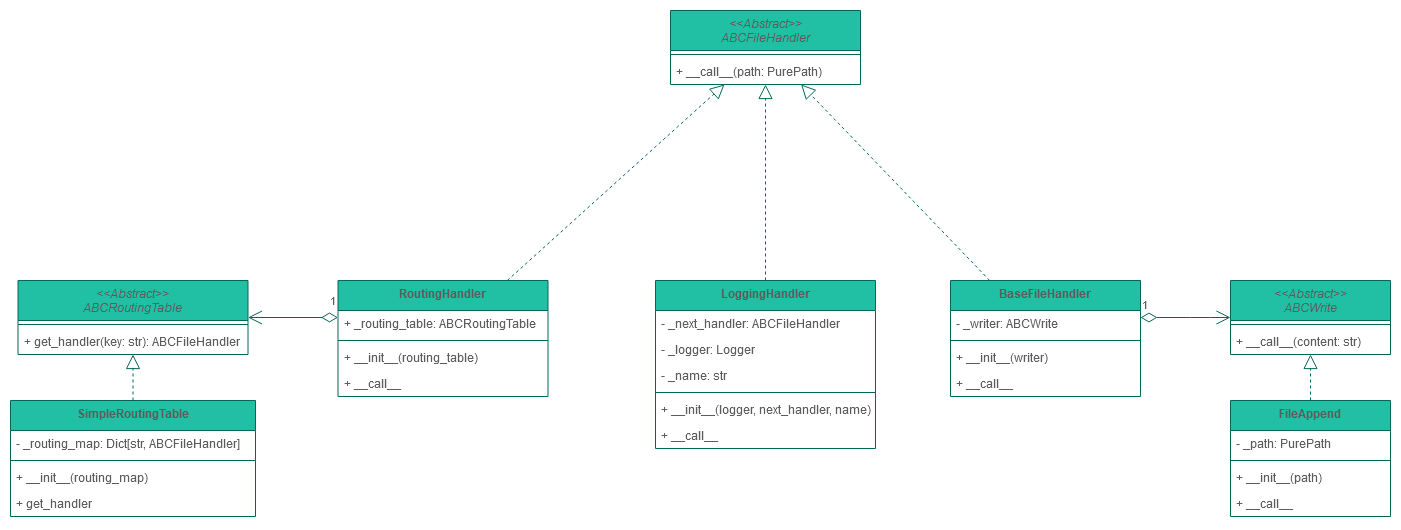

The diagram above was exported from draw.io. Its source (the exported page's mxGraphModel, read from the mxfile embedded in the PNG):
<mxGraphModel dx="2488" dy="831" grid="1" gridSize="10" guides="1" tooltips="1" connect="1" arrows="1" fold="1" page="1" pageScale="1" pageWidth="827" pageHeight="1169" math="0" shadow="0">
  <root>
    <mxCell id="0" />
    <mxCell id="1" parent="0" />
    <mxCell id="1ST4QoTyF9-QEKbsMpmA-8" value="BaseFileHandler" style="swimlane;fontStyle=1;align=center;verticalAlign=top;childLayout=stackLayout;horizontal=1;startSize=30;horizontalStack=0;resizeParent=1;resizeParentMax=0;resizeLast=0;collapsible=1;marginBottom=0;fillColor=#21C0A5;strokeColor=#006658;fontColor=#5C5C5C;" vertex="1" parent="1">
      <mxGeometry x="280" y="640" width="190" height="116" as="geometry" />
    </mxCell>
    <mxCell id="1ST4QoTyF9-QEKbsMpmA-16" value="- _writer: ABCWrite" style="text;strokeColor=none;fillColor=none;align=left;verticalAlign=top;spacingLeft=4;spacingRight=4;overflow=hidden;rotatable=0;points=[[0,0.5],[1,0.5]];portConstraint=eastwest;fontColor=#5C5C5C;" vertex="1" parent="1ST4QoTyF9-QEKbsMpmA-8">
      <mxGeometry y="30" width="190" height="26" as="geometry" />
    </mxCell>
    <mxCell id="1ST4QoTyF9-QEKbsMpmA-9" value="" style="line;strokeWidth=1;fillColor=none;align=left;verticalAlign=middle;spacingTop=-1;spacingLeft=3;spacingRight=3;rotatable=0;labelPosition=right;points=[];portConstraint=eastwest;strokeColor=#006658;fontColor=#5C5C5C;" vertex="1" parent="1ST4QoTyF9-QEKbsMpmA-8">
      <mxGeometry y="56" width="190" height="8" as="geometry" />
    </mxCell>
    <mxCell id="1ST4QoTyF9-QEKbsMpmA-14" value="+ __init__(writer)" style="text;strokeColor=none;fillColor=none;align=left;verticalAlign=top;spacingLeft=4;spacingRight=4;overflow=hidden;rotatable=0;points=[[0,0.5],[1,0.5]];portConstraint=eastwest;fontColor=#5C5C5C;" vertex="1" parent="1ST4QoTyF9-QEKbsMpmA-8">
      <mxGeometry y="64" width="190" height="26" as="geometry" />
    </mxCell>
    <mxCell id="1ST4QoTyF9-QEKbsMpmA-10" value="+ __call__" style="text;strokeColor=none;fillColor=none;align=left;verticalAlign=top;spacingLeft=4;spacingRight=4;overflow=hidden;rotatable=0;points=[[0,0.5],[1,0.5]];portConstraint=eastwest;fontColor=#5C5C5C;" vertex="1" parent="1ST4QoTyF9-QEKbsMpmA-8">
      <mxGeometry y="90" width="190" height="26" as="geometry" />
    </mxCell>
    <mxCell id="1ST4QoTyF9-QEKbsMpmA-17" value="" style="endArrow=block;dashed=1;endFill=0;endSize=12;html=1;strokeColor=#006658;fontColor=#5C5C5C;" edge="1" parent="1" source="1ST4QoTyF9-QEKbsMpmA-8" target="1ST4QoTyF9-QEKbsMpmA-75">
      <mxGeometry width="160" relative="1" as="geometry">
        <mxPoint x="330" y="570" as="sourcePoint" />
        <mxPoint x="255" y="514" as="targetPoint" />
      </mxGeometry>
    </mxCell>
    <mxCell id="1ST4QoTyF9-QEKbsMpmA-64" value="&lt;&lt;Abstract&gt;&gt;&#10;ABCWrite" style="swimlane;fontStyle=2;align=center;verticalAlign=top;childLayout=stackLayout;horizontal=1;startSize=40;horizontalStack=0;resizeParent=1;resizeParentMax=0;resizeLast=0;collapsible=1;marginBottom=0;fillColor=#21C0A5;strokeColor=#006658;fontColor=#5C5C5C;" vertex="1" parent="1">
      <mxGeometry x="560" y="640" width="160" height="74" as="geometry" />
    </mxCell>
    <mxCell id="1ST4QoTyF9-QEKbsMpmA-66" value="" style="line;strokeWidth=1;fillColor=none;align=left;verticalAlign=middle;spacingTop=-1;spacingLeft=3;spacingRight=3;rotatable=0;labelPosition=right;points=[];portConstraint=eastwest;strokeColor=#006658;fontColor=#5C5C5C;" vertex="1" parent="1ST4QoTyF9-QEKbsMpmA-64">
      <mxGeometry y="40" width="160" height="8" as="geometry" />
    </mxCell>
    <mxCell id="1ST4QoTyF9-QEKbsMpmA-67" value="+ __call__(content: str)" style="text;strokeColor=none;fillColor=none;align=left;verticalAlign=top;spacingLeft=4;spacingRight=4;overflow=hidden;rotatable=0;points=[[0,0.5],[1,0.5]];portConstraint=eastwest;fontColor=#5C5C5C;" vertex="1" parent="1ST4QoTyF9-QEKbsMpmA-64">
      <mxGeometry y="48" width="160" height="26" as="geometry" />
    </mxCell>
    <mxCell id="1ST4QoTyF9-QEKbsMpmA-68" value="FileAppend" style="swimlane;fontStyle=1;align=center;verticalAlign=top;childLayout=stackLayout;horizontal=1;startSize=30;horizontalStack=0;resizeParent=1;resizeParentMax=0;resizeLast=0;collapsible=1;marginBottom=0;fillColor=#21C0A5;strokeColor=#006658;fontColor=#5C5C5C;" vertex="1" parent="1">
      <mxGeometry x="560" y="760" width="160" height="116" as="geometry" />
    </mxCell>
    <mxCell id="1ST4QoTyF9-QEKbsMpmA-72" value="- _path: PurePath" style="text;strokeColor=none;fillColor=none;align=left;verticalAlign=top;spacingLeft=4;spacingRight=4;overflow=hidden;rotatable=0;points=[[0,0.5],[1,0.5]];portConstraint=eastwest;fontColor=#5C5C5C;" vertex="1" parent="1ST4QoTyF9-QEKbsMpmA-68">
      <mxGeometry y="30" width="160" height="26" as="geometry" />
    </mxCell>
    <mxCell id="1ST4QoTyF9-QEKbsMpmA-69" value="" style="line;strokeWidth=1;fillColor=none;align=left;verticalAlign=middle;spacingTop=-1;spacingLeft=3;spacingRight=3;rotatable=0;labelPosition=right;points=[];portConstraint=eastwest;strokeColor=#006658;fontColor=#5C5C5C;" vertex="1" parent="1ST4QoTyF9-QEKbsMpmA-68">
      <mxGeometry y="56" width="160" height="8" as="geometry" />
    </mxCell>
    <mxCell id="1ST4QoTyF9-QEKbsMpmA-70" value="+ __init__(path)" style="text;strokeColor=none;fillColor=none;align=left;verticalAlign=top;spacingLeft=4;spacingRight=4;overflow=hidden;rotatable=0;points=[[0,0.5],[1,0.5]];portConstraint=eastwest;fontColor=#5C5C5C;" vertex="1" parent="1ST4QoTyF9-QEKbsMpmA-68">
      <mxGeometry y="64" width="160" height="26" as="geometry" />
    </mxCell>
    <mxCell id="1ST4QoTyF9-QEKbsMpmA-71" value="+ __call__" style="text;strokeColor=none;fillColor=none;align=left;verticalAlign=top;spacingLeft=4;spacingRight=4;overflow=hidden;rotatable=0;points=[[0,0.5],[1,0.5]];portConstraint=eastwest;fontColor=#5C5C5C;" vertex="1" parent="1ST4QoTyF9-QEKbsMpmA-68">
      <mxGeometry y="90" width="160" height="26" as="geometry" />
    </mxCell>
    <mxCell id="1ST4QoTyF9-QEKbsMpmA-73" value="" style="endArrow=block;dashed=1;endFill=0;endSize=12;html=1;strokeColor=#006658;fontColor=#5C5C5C;" edge="1" parent="1" source="1ST4QoTyF9-QEKbsMpmA-68" target="1ST4QoTyF9-QEKbsMpmA-64">
      <mxGeometry width="160" relative="1" as="geometry">
        <mxPoint x="170" y="830" as="sourcePoint" />
        <mxPoint x="330" y="830" as="targetPoint" />
      </mxGeometry>
    </mxCell>
    <mxCell id="1ST4QoTyF9-QEKbsMpmA-74" value="1" style="endArrow=open;html=1;endSize=12;startArrow=diamondThin;startSize=14;startFill=0;edgeStyle=orthogonalEdgeStyle;align=left;verticalAlign=bottom;strokeColor=#006658;fontColor=#5C5C5C;" edge="1" parent="1" source="1ST4QoTyF9-QEKbsMpmA-8" target="1ST4QoTyF9-QEKbsMpmA-64">
      <mxGeometry x="-1" y="3" relative="1" as="geometry">
        <mxPoint x="330" y="830" as="sourcePoint" />
        <mxPoint x="490" y="830" as="targetPoint" />
        <Array as="points">
          <mxPoint x="530" y="677" />
          <mxPoint x="530" y="677" />
        </Array>
      </mxGeometry>
    </mxCell>
    <mxCell id="1ST4QoTyF9-QEKbsMpmA-75" value="&lt;&lt;Abstract&gt;&gt;&#10;ABCFileHandler" style="swimlane;fontStyle=2;align=center;verticalAlign=top;childLayout=stackLayout;horizontal=1;startSize=40;horizontalStack=0;resizeParent=1;resizeParentMax=0;resizeLast=0;collapsible=1;marginBottom=0;fillColor=#21C0A5;strokeColor=#006658;fontColor=#5C5C5C;" vertex="1" parent="1">
      <mxGeometry y="370" width="190" height="74" as="geometry" />
    </mxCell>
    <mxCell id="1ST4QoTyF9-QEKbsMpmA-76" value="" style="line;strokeWidth=1;fillColor=none;align=left;verticalAlign=middle;spacingTop=-1;spacingLeft=3;spacingRight=3;rotatable=0;labelPosition=right;points=[];portConstraint=eastwest;strokeColor=#006658;fontColor=#5C5C5C;" vertex="1" parent="1ST4QoTyF9-QEKbsMpmA-75">
      <mxGeometry y="40" width="190" height="8" as="geometry" />
    </mxCell>
    <mxCell id="1ST4QoTyF9-QEKbsMpmA-77" value="+ __call__(path: PurePath)" style="text;strokeColor=none;fillColor=none;align=left;verticalAlign=top;spacingLeft=4;spacingRight=4;overflow=hidden;rotatable=0;points=[[0,0.5],[1,0.5]];portConstraint=eastwest;fontColor=#5C5C5C;" vertex="1" parent="1ST4QoTyF9-QEKbsMpmA-75">
      <mxGeometry y="48" width="190" height="26" as="geometry" />
    </mxCell>
    <mxCell id="1ST4QoTyF9-QEKbsMpmA-81" value="LoggingHandler" style="swimlane;fontStyle=1;align=center;verticalAlign=top;childLayout=stackLayout;horizontal=1;startSize=30;horizontalStack=0;resizeParent=1;resizeParentMax=0;resizeLast=0;collapsible=1;marginBottom=0;fillColor=#21C0A5;strokeColor=#006658;fontColor=#5C5C5C;" vertex="1" parent="1">
      <mxGeometry x="-15" y="640" width="220" height="168" as="geometry" />
    </mxCell>
    <mxCell id="1ST4QoTyF9-QEKbsMpmA-84" value="- _next_handler: ABCFileHandler" style="text;strokeColor=none;fillColor=none;align=left;verticalAlign=top;spacingLeft=4;spacingRight=4;overflow=hidden;rotatable=0;points=[[0,0.5],[1,0.5]];portConstraint=eastwest;fontColor=#5C5C5C;" vertex="1" parent="1ST4QoTyF9-QEKbsMpmA-81">
      <mxGeometry y="30" width="220" height="26" as="geometry" />
    </mxCell>
    <mxCell id="1ST4QoTyF9-QEKbsMpmA-95" value="- _logger: Logger" style="text;strokeColor=none;fillColor=none;align=left;verticalAlign=top;spacingLeft=4;spacingRight=4;overflow=hidden;rotatable=0;points=[[0,0.5],[1,0.5]];portConstraint=eastwest;fontColor=#5C5C5C;" vertex="1" parent="1ST4QoTyF9-QEKbsMpmA-81">
      <mxGeometry y="56" width="220" height="26" as="geometry" />
    </mxCell>
    <mxCell id="1ST4QoTyF9-QEKbsMpmA-106" value="- _name: str" style="text;strokeColor=none;fillColor=none;align=left;verticalAlign=top;spacingLeft=4;spacingRight=4;overflow=hidden;rotatable=0;points=[[0,0.5],[1,0.5]];portConstraint=eastwest;fontColor=#5C5C5C;" vertex="1" parent="1ST4QoTyF9-QEKbsMpmA-81">
      <mxGeometry y="82" width="220" height="26" as="geometry" />
    </mxCell>
    <mxCell id="1ST4QoTyF9-QEKbsMpmA-82" value="" style="line;strokeWidth=1;fillColor=none;align=left;verticalAlign=middle;spacingTop=-1;spacingLeft=3;spacingRight=3;rotatable=0;labelPosition=right;points=[];portConstraint=eastwest;strokeColor=#006658;fontColor=#5C5C5C;" vertex="1" parent="1ST4QoTyF9-QEKbsMpmA-81">
      <mxGeometry y="108" width="220" height="8" as="geometry" />
    </mxCell>
    <mxCell id="1ST4QoTyF9-QEKbsMpmA-83" value="+ __init__(logger, next_handler, name)" style="text;strokeColor=none;fillColor=none;align=left;verticalAlign=top;spacingLeft=4;spacingRight=4;overflow=hidden;rotatable=0;points=[[0,0.5],[1,0.5]];portConstraint=eastwest;fontColor=#5C5C5C;" vertex="1" parent="1ST4QoTyF9-QEKbsMpmA-81">
      <mxGeometry y="116" width="220" height="26" as="geometry" />
    </mxCell>
    <mxCell id="1ST4QoTyF9-QEKbsMpmA-104" value="+ __call__" style="text;strokeColor=none;fillColor=none;align=left;verticalAlign=top;spacingLeft=4;spacingRight=4;overflow=hidden;rotatable=0;points=[[0,0.5],[1,0.5]];portConstraint=eastwest;fontColor=#5C5C5C;" vertex="1" parent="1ST4QoTyF9-QEKbsMpmA-81">
      <mxGeometry y="142" width="220" height="26" as="geometry" />
    </mxCell>
    <mxCell id="1ST4QoTyF9-QEKbsMpmA-85" value="" style="endArrow=block;dashed=1;endFill=0;endSize=12;html=1;strokeColor=#006658;fontColor=#5C5C5C;" edge="1" parent="1" source="1ST4QoTyF9-QEKbsMpmA-81" target="1ST4QoTyF9-QEKbsMpmA-75">
      <mxGeometry width="160" relative="1" as="geometry">
        <mxPoint x="-180" y="460" as="sourcePoint" />
        <mxPoint x="-20" y="460" as="targetPoint" />
      </mxGeometry>
    </mxCell>
    <mxCell id="1ST4QoTyF9-QEKbsMpmA-86" value="RoutingHandler" style="swimlane;fontStyle=1;align=center;verticalAlign=top;childLayout=stackLayout;horizontal=1;startSize=30;horizontalStack=0;resizeParent=1;resizeParentMax=0;resizeLast=0;collapsible=1;marginBottom=0;fillColor=#21C0A5;strokeColor=#006658;fontColor=#5C5C5C;" vertex="1" parent="1">
      <mxGeometry x="-332.5" y="640" width="210" height="116" as="geometry" />
    </mxCell>
    <mxCell id="1ST4QoTyF9-QEKbsMpmA-89" value="+ _routing_table: ABCRoutingTable" style="text;strokeColor=none;fillColor=none;align=left;verticalAlign=top;spacingLeft=4;spacingRight=4;overflow=hidden;rotatable=0;points=[[0,0.5],[1,0.5]];portConstraint=eastwest;fontColor=#5C5C5C;" vertex="1" parent="1ST4QoTyF9-QEKbsMpmA-86">
      <mxGeometry y="30" width="210" height="26" as="geometry" />
    </mxCell>
    <mxCell id="1ST4QoTyF9-QEKbsMpmA-87" value="" style="line;strokeWidth=1;fillColor=none;align=left;verticalAlign=middle;spacingTop=-1;spacingLeft=3;spacingRight=3;rotatable=0;labelPosition=right;points=[];portConstraint=eastwest;strokeColor=#006658;fontColor=#5C5C5C;" vertex="1" parent="1ST4QoTyF9-QEKbsMpmA-86">
      <mxGeometry y="56" width="210" height="8" as="geometry" />
    </mxCell>
    <mxCell id="1ST4QoTyF9-QEKbsMpmA-88" value="+ __init__(routing_table)" style="text;strokeColor=none;fillColor=none;align=left;verticalAlign=top;spacingLeft=4;spacingRight=4;overflow=hidden;rotatable=0;points=[[0,0.5],[1,0.5]];portConstraint=eastwest;fontColor=#5C5C5C;" vertex="1" parent="1ST4QoTyF9-QEKbsMpmA-86">
      <mxGeometry y="64" width="210" height="26" as="geometry" />
    </mxCell>
    <mxCell id="1ST4QoTyF9-QEKbsMpmA-105" value="+ __call__" style="text;strokeColor=none;fillColor=none;align=left;verticalAlign=top;spacingLeft=4;spacingRight=4;overflow=hidden;rotatable=0;points=[[0,0.5],[1,0.5]];portConstraint=eastwest;fontColor=#5C5C5C;" vertex="1" parent="1ST4QoTyF9-QEKbsMpmA-86">
      <mxGeometry y="90" width="210" height="26" as="geometry" />
    </mxCell>
    <mxCell id="1ST4QoTyF9-QEKbsMpmA-90" value="" style="endArrow=block;dashed=1;endFill=0;endSize=12;html=1;strokeColor=#006658;fontColor=#5C5C5C;" edge="1" parent="1" source="1ST4QoTyF9-QEKbsMpmA-86" target="1ST4QoTyF9-QEKbsMpmA-75">
      <mxGeometry width="160" relative="1" as="geometry">
        <mxPoint x="-20.719424460431583" y="650" as="sourcePoint" />
        <mxPoint x="85.03597122302153" y="454" as="targetPoint" />
      </mxGeometry>
    </mxCell>
    <mxCell id="1ST4QoTyF9-QEKbsMpmA-91" value="&lt;&lt;Abstract&gt;&gt;&#10;ABCRoutingTable" style="swimlane;fontStyle=2;align=center;verticalAlign=top;childLayout=stackLayout;horizontal=1;startSize=40;horizontalStack=0;resizeParent=1;resizeParentMax=0;resizeLast=0;collapsible=1;marginBottom=0;fillColor=#21C0A5;strokeColor=#006658;fontColor=#5C5C5C;" vertex="1" parent="1">
      <mxGeometry x="-652.5" y="640" width="230" height="74" as="geometry" />
    </mxCell>
    <mxCell id="1ST4QoTyF9-QEKbsMpmA-93" value="" style="line;strokeWidth=1;fillColor=none;align=left;verticalAlign=middle;spacingTop=-1;spacingLeft=3;spacingRight=3;rotatable=0;labelPosition=right;points=[];portConstraint=eastwest;strokeColor=#006658;fontColor=#5C5C5C;" vertex="1" parent="1ST4QoTyF9-QEKbsMpmA-91">
      <mxGeometry y="40" width="230" height="8" as="geometry" />
    </mxCell>
    <mxCell id="1ST4QoTyF9-QEKbsMpmA-94" value="+ get_handler(key: str): ABCFileHandler" style="text;strokeColor=none;fillColor=none;align=left;verticalAlign=top;spacingLeft=4;spacingRight=4;overflow=hidden;rotatable=0;points=[[0,0.5],[1,0.5]];portConstraint=eastwest;fontColor=#5C5C5C;" vertex="1" parent="1ST4QoTyF9-QEKbsMpmA-91">
      <mxGeometry y="48" width="230" height="26" as="geometry" />
    </mxCell>
    <mxCell id="1ST4QoTyF9-QEKbsMpmA-96" value="1" style="endArrow=open;html=1;endSize=12;startArrow=diamondThin;startSize=14;startFill=0;edgeStyle=orthogonalEdgeStyle;align=left;verticalAlign=bottom;strokeColor=#006658;fontColor=#5C5C5C;" edge="1" parent="1" source="1ST4QoTyF9-QEKbsMpmA-86" target="1ST4QoTyF9-QEKbsMpmA-91">
      <mxGeometry x="-0.7778" y="-7" relative="1" as="geometry">
        <mxPoint x="-472.5" y="560" as="sourcePoint" />
        <mxPoint x="-312.5" y="560" as="targetPoint" />
        <Array as="points">
          <mxPoint x="-392.5" y="677" />
          <mxPoint x="-392.5" y="677" />
        </Array>
        <mxPoint as="offset" />
      </mxGeometry>
    </mxCell>
    <mxCell id="1ST4QoTyF9-QEKbsMpmA-97" value="SimpleRoutingTable" style="swimlane;fontStyle=1;align=center;verticalAlign=top;childLayout=stackLayout;horizontal=1;startSize=30;horizontalStack=0;resizeParent=1;resizeParentMax=0;resizeLast=0;collapsible=1;marginBottom=0;fillColor=#21C0A5;strokeColor=#006658;fontColor=#5C5C5C;" vertex="1" parent="1">
      <mxGeometry x="-660" y="760" width="245" height="116" as="geometry" />
    </mxCell>
    <mxCell id="1ST4QoTyF9-QEKbsMpmA-100" value="- _routing_map: Dict[str, ABCFileHandler]" style="text;strokeColor=none;fillColor=none;align=left;verticalAlign=top;spacingLeft=4;spacingRight=4;overflow=hidden;rotatable=0;points=[[0,0.5],[1,0.5]];portConstraint=eastwest;fontColor=#5C5C5C;" vertex="1" parent="1ST4QoTyF9-QEKbsMpmA-97">
      <mxGeometry y="30" width="245" height="26" as="geometry" />
    </mxCell>
    <mxCell id="1ST4QoTyF9-QEKbsMpmA-98" value="" style="line;strokeWidth=1;fillColor=none;align=left;verticalAlign=middle;spacingTop=-1;spacingLeft=3;spacingRight=3;rotatable=0;labelPosition=right;points=[];portConstraint=eastwest;strokeColor=#006658;fontColor=#5C5C5C;" vertex="1" parent="1ST4QoTyF9-QEKbsMpmA-97">
      <mxGeometry y="56" width="245" height="8" as="geometry" />
    </mxCell>
    <mxCell id="1ST4QoTyF9-QEKbsMpmA-99" value="+ __init__(routing_map)" style="text;strokeColor=none;fillColor=none;align=left;verticalAlign=top;spacingLeft=4;spacingRight=4;overflow=hidden;rotatable=0;points=[[0,0.5],[1,0.5]];portConstraint=eastwest;fontColor=#5C5C5C;" vertex="1" parent="1ST4QoTyF9-QEKbsMpmA-97">
      <mxGeometry y="64" width="245" height="26" as="geometry" />
    </mxCell>
    <mxCell id="1ST4QoTyF9-QEKbsMpmA-102" value="+ get_handler" style="text;strokeColor=none;fillColor=none;align=left;verticalAlign=top;spacingLeft=4;spacingRight=4;overflow=hidden;rotatable=0;points=[[0,0.5],[1,0.5]];portConstraint=eastwest;fontColor=#5C5C5C;" vertex="1" parent="1ST4QoTyF9-QEKbsMpmA-97">
      <mxGeometry y="90" width="245" height="26" as="geometry" />
    </mxCell>
    <mxCell id="1ST4QoTyF9-QEKbsMpmA-101" value="" style="endArrow=block;dashed=1;endFill=0;endSize=12;html=1;strokeColor=#006658;fontColor=#5C5C5C;" edge="1" parent="1" source="1ST4QoTyF9-QEKbsMpmA-97" target="1ST4QoTyF9-QEKbsMpmA-91">
      <mxGeometry width="160" relative="1" as="geometry">
        <mxPoint x="-577.5" y="660" as="sourcePoint" />
        <mxPoint x="-417.5" y="660" as="targetPoint" />
      </mxGeometry>
    </mxCell>
  </root>
</mxGraphModel>